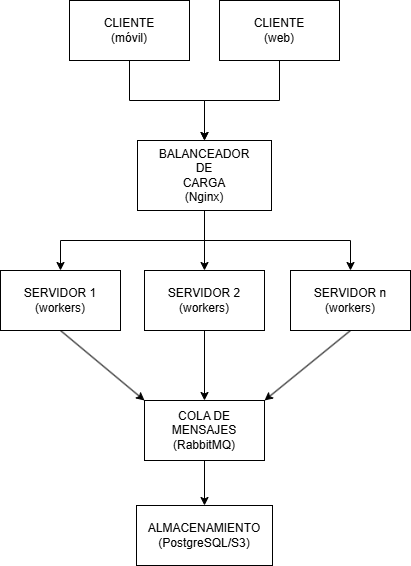

The diagram above was exported from draw.io. Its source (the exported page's mxGraphModel, read from the mxfile embedded in the PNG):
<mxGraphModel dx="1414" dy="743" grid="1" gridSize="10" guides="1" tooltips="1" connect="1" arrows="1" fold="1" page="1" pageScale="1" pageWidth="827" pageHeight="1169" math="0" shadow="0">
  <root>
    <mxCell id="0" />
    <mxCell id="1" parent="0" />
    <mxCell id="u3oPxghly8VUzihy4gj_-4" edge="1" parent="1" source="u3oPxghly8VUzihy4gj_-1" style="edgeStyle=orthogonalEdgeStyle;rounded=0;orthogonalLoop=1;jettySize=auto;html=1;exitX=0.5;exitY=1;exitDx=0;exitDy=0;" target="u3oPxghly8VUzihy4gj_-3">
      <mxGeometry relative="1" as="geometry">
        <mxPoint x="550" y="220" as="targetPoint" />
      </mxGeometry>
    </mxCell>
    <mxCell id="u3oPxghly8VUzihy4gj_-1" parent="1" style="rounded=0;whiteSpace=wrap;html=1;" value="CLIENTE&lt;br&gt;(móvil)" vertex="1">
      <mxGeometry height="60" width="120" x="279" y="80" as="geometry" />
    </mxCell>
    <mxCell id="u3oPxghly8VUzihy4gj_-5" edge="1" parent="1" source="u3oPxghly8VUzihy4gj_-2" style="edgeStyle=orthogonalEdgeStyle;rounded=0;orthogonalLoop=1;jettySize=auto;html=1;exitX=0.5;exitY=1;exitDx=0;exitDy=0;" target="u3oPxghly8VUzihy4gj_-3">
      <mxGeometry relative="1" as="geometry">
        <mxPoint x="410" y="230" as="targetPoint" />
      </mxGeometry>
    </mxCell>
    <mxCell id="u3oPxghly8VUzihy4gj_-2" parent="1" style="rounded=0;whiteSpace=wrap;html=1;" value="CLIENTE&lt;br&gt;(web)" vertex="1">
      <mxGeometry height="60" width="120" x="429" y="80" as="geometry" />
    </mxCell>
    <mxCell id="u3oPxghly8VUzihy4gj_-9" edge="1" parent="1" source="u3oPxghly8VUzihy4gj_-3" style="edgeStyle=orthogonalEdgeStyle;rounded=0;orthogonalLoop=1;jettySize=auto;html=1;exitX=0.5;exitY=1;exitDx=0;exitDy=0;entryX=0.5;entryY=0;entryDx=0;entryDy=0;" target="u3oPxghly8VUzihy4gj_-6">
      <mxGeometry relative="1" as="geometry">
        <mxPoint x="414" y="320" as="targetPoint" />
      </mxGeometry>
    </mxCell>
    <mxCell id="u3oPxghly8VUzihy4gj_-10" edge="1" parent="1" source="u3oPxghly8VUzihy4gj_-3" style="edgeStyle=orthogonalEdgeStyle;rounded=0;orthogonalLoop=1;jettySize=auto;html=1;exitX=0.5;exitY=1;exitDx=0;exitDy=0;entryX=0.5;entryY=0;entryDx=0;entryDy=0;" target="u3oPxghly8VUzihy4gj_-7">
      <mxGeometry relative="1" as="geometry" />
    </mxCell>
    <mxCell id="u3oPxghly8VUzihy4gj_-11" edge="1" parent="1" source="u3oPxghly8VUzihy4gj_-3" style="edgeStyle=orthogonalEdgeStyle;rounded=0;orthogonalLoop=1;jettySize=auto;html=1;exitX=0.5;exitY=1;exitDx=0;exitDy=0;entryX=0.5;entryY=0;entryDx=0;entryDy=0;" target="u3oPxghly8VUzihy4gj_-8">
      <mxGeometry relative="1" as="geometry" />
    </mxCell>
    <mxCell id="u3oPxghly8VUzihy4gj_-3" parent="1" style="rounded=0;whiteSpace=wrap;html=1;" value="BALANCEADOR&lt;div&gt;DE&lt;/div&gt;&lt;div&gt;CARGA&lt;br&gt;(Nginx)&lt;/div&gt;" vertex="1">
      <mxGeometry height="70" width="134" x="347" y="220" as="geometry" />
    </mxCell>
    <mxCell id="u3oPxghly8VUzihy4gj_-13" edge="1" parent="1" source="u3oPxghly8VUzihy4gj_-6" style="rounded=0;orthogonalLoop=1;jettySize=auto;html=1;exitX=0.5;exitY=1;exitDx=0;exitDy=0;entryX=0;entryY=0;entryDx=0;entryDy=0;" target="u3oPxghly8VUzihy4gj_-12">
      <mxGeometry relative="1" as="geometry" />
    </mxCell>
    <mxCell id="u3oPxghly8VUzihy4gj_-6" parent="1" style="rounded=0;whiteSpace=wrap;html=1;" value="SERVIDOR 1&lt;div&gt;(workers)&lt;/div&gt;" vertex="1">
      <mxGeometry height="60" width="120" x="210" y="350" as="geometry" />
    </mxCell>
    <mxCell id="u3oPxghly8VUzihy4gj_-14" edge="1" parent="1" source="u3oPxghly8VUzihy4gj_-7" style="edgeStyle=orthogonalEdgeStyle;rounded=0;orthogonalLoop=1;jettySize=auto;html=1;exitX=0.5;exitY=1;exitDx=0;exitDy=0;">
      <mxGeometry relative="1" as="geometry">
        <mxPoint x="414" y="480" as="targetPoint" />
      </mxGeometry>
    </mxCell>
    <mxCell id="u3oPxghly8VUzihy4gj_-7" parent="1" style="rounded=0;whiteSpace=wrap;html=1;" value="SERVIDOR 2&lt;div&gt;(workers)&lt;/div&gt;" vertex="1">
      <mxGeometry height="60" width="120" x="354" y="350" as="geometry" />
    </mxCell>
    <mxCell id="u3oPxghly8VUzihy4gj_-15" edge="1" parent="1" source="u3oPxghly8VUzihy4gj_-8" style="rounded=0;orthogonalLoop=1;jettySize=auto;html=1;exitX=0.5;exitY=1;exitDx=0;exitDy=0;entryX=1;entryY=0;entryDx=0;entryDy=0;" target="u3oPxghly8VUzihy4gj_-12">
      <mxGeometry relative="1" as="geometry" />
    </mxCell>
    <mxCell id="u3oPxghly8VUzihy4gj_-8" parent="1" style="rounded=0;whiteSpace=wrap;html=1;" value="SERVIDOR n&lt;div&gt;(workers)&lt;/div&gt;" vertex="1">
      <mxGeometry height="60" width="120" x="500" y="350" as="geometry" />
    </mxCell>
    <mxCell id="u3oPxghly8VUzihy4gj_-17" edge="1" parent="1" source="u3oPxghly8VUzihy4gj_-12" style="edgeStyle=orthogonalEdgeStyle;rounded=0;orthogonalLoop=1;jettySize=auto;html=1;exitX=0.5;exitY=1;exitDx=0;exitDy=0;entryX=0.5;entryY=0;entryDx=0;entryDy=0;" target="u3oPxghly8VUzihy4gj_-16">
      <mxGeometry relative="1" as="geometry" />
    </mxCell>
    <mxCell id="u3oPxghly8VUzihy4gj_-12" parent="1" style="rounded=0;whiteSpace=wrap;html=1;" value="COLA DE MENSAJES&lt;div&gt;(RabbitMQ)&lt;/div&gt;" vertex="1">
      <mxGeometry height="60" width="120" x="354" y="480" as="geometry" />
    </mxCell>
    <mxCell id="u3oPxghly8VUzihy4gj_-16" parent="1" style="rounded=0;whiteSpace=wrap;html=1;" value="ALMACENAMIENTO&lt;div&gt;(PostgreSQL/S3)&lt;/div&gt;" vertex="1">
      <mxGeometry height="60" width="136" x="346" y="585" as="geometry" />
    </mxCell>
  </root>
</mxGraphModel>